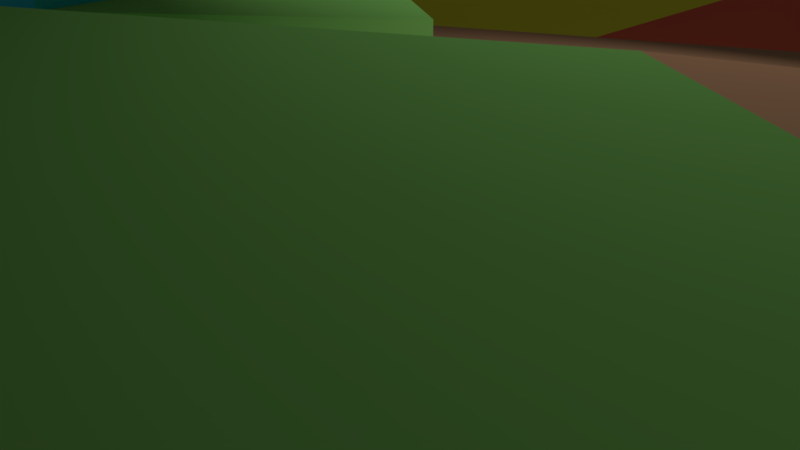 # Source: tile_step01.blend  (saved by Blender 2.78.0; exported with 4.5.12 LTS)
import bpy
from mathutils import Matrix  # noqa: F401  (used for matrix-valued properties, if any)

bpy.ops.wm.read_factory_settings(use_empty=True)
scene = bpy.context.scene
scene.name = 'Scene'

# ---- collections
col_collection_1 = bpy.data.collections.new('Collection 1'); scene.collection.children.link(col_collection_1)

# ---- materials (node trees are filled in below, after node groups)
mat_tile_top01 = bpy.data.materials.new('tile_top01')
mat_tile_top01.alpha_threshold = 0.0
mat_tile_top01.use_transparent_shadow = False
mat_tile_top01.diffuse_color = (0.8, 0.4416, 0.2409, 1.0)
mat_tile_top01.roughness = 0.5
mat_tile_top02 = bpy.data.materials.new('tile_top02')
mat_tile_top02.alpha_threshold = 0.0
mat_tile_top02.use_transparent_shadow = False
mat_tile_top02.diffuse_color = (0.3226, 0.8, 0.1815, 1.0)
mat_tile_top02.roughness = 0.5
mat_tile_top03 = bpy.data.materials.new('tile_top03')
mat_tile_top03.alpha_threshold = 0.0
mat_tile_top03.use_transparent_shadow = False
mat_tile_top03.diffuse_color = (0.04694, 0.7108, 0.8, 1.0)
mat_tile_top03.roughness = 0.5
mat_tile_top04 = bpy.data.materials.new('tile_top04')
mat_tile_top04.alpha_threshold = 0.0
mat_tile_top04.use_transparent_shadow = False
mat_tile_top04.roughness = 0.5
mat_tile_top05 = bpy.data.materials.new('tile_top05')
mat_tile_top05.alpha_threshold = 0.0
mat_tile_top05.use_transparent_shadow = False
mat_tile_top05.diffuse_color = (0.8, 0.7633, 0.04656, 1.0)
mat_tile_top05.roughness = 0.5
mat_tile_top06 = bpy.data.materials.new('tile_top06')
mat_tile_top06.alpha_threshold = 0.0
mat_tile_top06.use_transparent_shadow = False
mat_tile_top06.diffuse_color = (0.8, 0.1391, 0.07538, 1.0)
mat_tile_top06.roughness = 0.5

# ---- material node trees

# ---- world
world_world = bpy.data.worlds.new('World'); scene.world = world_world
world_world.color = (0.05088, 0.05088, 0.05088)
world_world.use_sun_shadow = False
world_world.sun_shadow_jitter_overblur = 0.0
world_world.cycles.sampling_method = 'MANUAL'

# ---- cameras
cam_camera = bpy.data.cameras.new('Camera')
cam_camera.clip_end = 100.0
cam_camera.lens = 35.0
cam_camera.sensor_width = 32.0
cam_camera.sensor_height = 18.0
cam_camera.ortho_scale = 7.314
cam_camera.dof.focus_distance = 0.0
cam_camera.dof.aperture_fstop = 128.0

# ---- lights
light_lamp = bpy.data.lights.new('Lamp', 'POINT')
light_lamp.transmission_factor = 0.0
light_lamp.cutoff_distance = 30.0
light_lamp.energy = 100.0
light_lamp.shadow_buffer_clip_start = 1.001
light_lamp.shadow_soft_size = 0.1
light_lamp.shadow_maximum_resolution = 0.006
light_lamp.use_absolute_resolution = True

# ---- meshes
me_object_000 = bpy.data.meshes.new('Object.000')
me_object_000.from_pydata([(0.0, -5.027e-05, -1150.0), (-1000.0, 2.513e-05, 575.0), (-1000.0, -2.513e-05, -575.0), (-1000.0, 200.0, -575.0), (0.0, 200.0, -1150.0), (1000.0, -2.513e-05, -575.0), (1000.0, 2.513e-05, 575.0), (1000.0, 200.0, 575.0), (0.0, 5.027e-05, 1150.0), (0.0, 200.0, 1150.0), (-1000.0, 200.0, 575.0), (1000.0, 200.0, -575.0), (0.0, 200.0, -8.742e-06), (1000.0, 300.0, 575.0), (0.0, 300.0, 1150.0), (-1000.0, 300.0, 575.0), (0.0, 300.0, -1.747e-05), (1000.0, 300.0, -575.0), (544.5, 300.0, 313.1), (0.0, 300.0, 641.3), (235.2, 300.0, 499.5), (0.0, 300.0, 366.4), (-509.7, 300.0, 607.5), (-524.2, 300.0, 301.4), (534.0, 400.0, 842.9), (-6.868e-07, 400.0, 1150.0), (-1000.0, 400.0, 575.0), (-524.2, 400.0, 301.4), (1000.0, 400.0, 124.9), (1000.0, 400.0, -575.0), (544.5, 400.0, 313.1), (1000.0, 400.0, 575.0), (-6.868e-07, 400.0, 877.0), (-6.868e-07, 400.0, 641.3), (-509.7, 400.0, 607.5), (235.2, 400.0, 499.5), (-328.3, 300.0, 188.8), (249.4, 300.0, 143.4), (0.0, 367.3, 366.4), (0.0, 367.3, -2.333e-05), (-328.3, 367.3, 188.8), (249.4, 367.3, 143.4), (544.5, 431.3, 313.1), (1000.0, 431.3, 575.0), (235.2, 431.3, 499.5), (534.0, 431.3, 842.9), (1000.0, 431.3, 124.9), (-6.868e-07, 443.4, 877.0), (-6.868e-07, 443.4, 641.3), (-509.7, 443.4, 607.5), (-6.868e-07, 485.5, 1150.0), (-1000.0, 485.5, 575.0), (-6.868e-07, 485.5, 877.0), (-509.7, 485.5, 607.5), (0.0, 467.3, 366.4), (0.0, 467.3, -2.77e-05), (-328.3, 467.3, 188.8)], [], [(3, 0, 2), (0, 3, 4), (4, 5, 0), (5, 7, 6), (7, 8, 6), (8, 7, 9), (9, 1, 8), (1, 9, 10), (3, 1, 10), (11, 12, 16, 17), (12, 11, 4), (7, 5, 11), (5, 4, 11), (1, 3, 2), (9, 7, 13, 31, 24, 25, 14), (12, 4, 3), (10, 12, 3), (22, 34, 53, 49, 48, 33, 19), (7, 11, 17, 29, 28, 31, 13), (12, 10, 15, 23, 36, 16), (34, 26, 51, 53), (18, 17, 16, 37), (22, 23, 27, 34), (19, 20, 18, 37, 21), (20, 19, 33, 35), (23, 22, 19, 21, 36), (17, 18, 30, 29), (35, 24, 45, 44), (28, 30, 42, 46), (26, 34, 27), (24, 35, 33, 32, 25), (34, 32, 47, 49), (30, 28, 29), (23, 15, 26, 27), (35, 44, 42, 30, 18, 20), (10, 9, 14, 25, 26, 15), (37, 16, 39, 41), (21, 37, 41, 38), (38, 41, 39), (36, 40, 56, 55, 39, 16), (43, 46, 42), (43, 42, 44, 45), (31, 28, 46, 43), (24, 31, 43, 45), (49, 47, 48), (32, 33, 48, 47), (50, 52, 53, 51), (32, 34, 53, 52), (26, 25, 50, 51), (25, 32, 52, 50), (56, 54, 55), (38, 39, 55, 54), (36, 21, 38, 54, 56, 40)])
me_object_000.polygons.foreach_set('use_smooth', [1, 1, 1, 1, 1, 1, 1, 1, 1, 1, 1, 1, 1, 1, 1, 1, 1, 0, 1, 1, 1, 1, 1, 1, 1, 1, 1, 1, 1, 1, 1, 1, 1, 1, 1, 1, 1, 1, 1, 1, 1, 1, 1, 1, 1, 1, 1, 1, 1, 1, 1, 1, 1])
me_object_000.polygons.foreach_set('material_index', [4, 4, 5, 0, 1, 1, 2, 2, 3, 0, 5, 0, 5, 3, 1, 4, 3, 2, 0, 2, 2, 0, 2, 1, 1, 2, 0, 1, 0, 2, 1, 2, 0, 2, 1, 2, 1, 1, 1, 2, 0, 1, 0, 1, 2, 1, 2, 2, 2, 1, 2, 2, 2])
_k = set([(0, 4), (1, 3), (1, 10), (2, 3), (3, 4), (3, 10), (4, 11), (5, 7), (5, 11), (6, 7), (7, 9), (7, 11), (8, 9), (9, 10), (24, 25), (24, 31), (25, 26), (28, 29), (28, 31), (43, 45), (43, 46), (50, 51)])
me_object_000.attributes.new('sharp_edge', 'BOOLEAN', 'EDGE').data.foreach_set('value', [ (min(e.vertices), max(e.vertices)) in _k for e in me_object_000.edges])
me_object_000.materials.append(mat_tile_top01)
me_object_000.materials.append(mat_tile_top02)
me_object_000.materials.append(mat_tile_top03)
me_object_000.materials.append(mat_tile_top04)
me_object_000.materials.append(mat_tile_top05)
me_object_000.materials.append(mat_tile_top06)
me_object_000.use_remesh_preserve_volume = False
me_object_000.use_remesh_preserve_attributes = False
me_object_000.use_mirror_vertex_groups = False
me_object_000.update()
me_object_000.normals_split_custom_set([tuple(v) for v in zip(*[iter([-0.4985, 0.0, -0.8669, -0.4985, 0.0, -0.8669, -0.4985, 0.0, -0.8669, -0.4985, 0.0, -0.8669, -0.4985, 0.0, -0.8669, -0.4985, 0.0, -0.8669, 0.4985, 0.0, -0.8669, 0.4985, 0.0, -0.8669, 0.4985, 0.0, -0.8669, 1.0, 0.0, 0.0, 1.0, 0.0, 0.0, 1.0, 0.0, 0.0, 0.4985, 0.0, 0.8669, 0.4985, 0.0, 0.8669, 0.4985, 0.0, 0.8669, 0.4985, 0.0, 0.8669, 0.4985, 0.0, 0.8669, 0.4985, 0.0, 0.8669, -0.4985, 0.0, 0.8669, -0.4985, 0.0, 0.8669, -0.4985, 0.0, 0.8669, -0.4985, 0.0, 0.8669, -0.4985, 0.0, 0.8669, -0.4985, 0.0, 0.8669, -1.0, 0.0, 0.0, -1.0, 0.0, 0.0, -1.0, 0.0, 0.0, 0.4173, 0.5528, -0.7213, -0.3525, 0.7071, -0.613, -0.2717, 0.1811, -0.9452, 0.407, 0.2436, -0.8804, -0.3525, 0.7071, -0.613, 0.4173, 0.5528, -0.7213, 0.0, 1.0, -2.717e-08, 1.0, 0.0, 0.0, 1.0, 0.0, 0.0, 1.0, 0.0, 0.0, 0.4985, 0.0, -0.8669, 0.4985, 0.0, -0.8669, 0.4985, 0.0, -0.8669, -1.0, 0.0, 0.0, -1.0, 0.0, 0.0, -1.0, 0.0, 0.0, 2.189e-08, 1.953e-08, 1.0, 0.8656, -1.374e-07, 0.5008, 0.8656, -1.374e-07, 0.5008, 0.8656, -1.374e-07, 0.5008, 0.4985, 3.386e-08, 0.8669, 0.0, 1.953e-08, 1.0, 2.189e-08, 1.953e-08, 1.0, -0.3525, 0.7071, -0.613, 0.0, 1.0, -2.717e-08, -3.805e-09, 1.0, -4.08e-08, -0.8308, 0.5565, -3.025e-08, -0.3525, 0.7071, -0.613, -3.805e-09, 1.0, -4.08e-08, 0.06612, 0.0, -0.9978, 0.06612, 0.0, -0.9978, 0.06612, 0.0, -0.9978, 0.06612, 0.0, -0.9978, 0.06612, 0.0, -0.9978, 0.06612, 0.0, -0.9978, 0.06612, 0.0, -0.9978, 0.8656, -1.374e-07, 0.5008, 0.4173, 0.5528, -0.7213, 0.407, 0.2436, -0.8804, 0.1975, 0.5406, -0.8178, 1.0, -2.717e-07, 0.0, 0.8656, -1.374e-07, 0.5008, 0.8656, -1.374e-07, 0.5008, -0.3525, 0.7071, -0.613, -0.8308, 0.5565, -3.025e-08, -1.0, -1.852e-07, 3.806e-08, -0.1659, 0.4351, -0.8849, -0.6692, 0.4591, -0.5843, -0.2717, 0.1811, -0.9452, 0.6061, 0.528, -0.5949, -0.9636, 0.2524, -0.08825, -0.8053, 0.5403, -0.2438, 0.2042, 0.663, -0.7202, -0.5552, 0.6504, -0.5184, 0.407, 0.2436, -0.8804, -0.2717, 0.1811, -0.9452, 0.3416, 0.9392, -0.03561, 0.6813, 0.7313, -0.03232, -0.1659, 0.4351, -0.8849, 0.3989, 0.5564, -0.7289, 0.6061, 0.528, -0.5949, -0.2721, 0.8499, -0.4514, -0.365, 0.7071, -0.6056, -0.5552, 0.6504, -0.5184, 0.3416, 0.9392, -0.03561, 0.05917, 0.8618, 0.5038, -0.365, 0.7071, -0.6056, -0.2721, 0.8499, -0.4514, 0.2903, 0.8072, -0.5139, -0.7212, 0.3478, -0.5991, -0.1659, 0.4351, -0.8849, 0.6813, 0.7313, -0.03232, -0.2721, 0.8499, -0.4514, 0.05917, 0.8618, 0.5038, -0.6692, 0.4591, -0.5843, 0.407, 0.2436, -0.8804, -0.5552, 0.6504, -0.5184, -0.5933, 0.1156, -0.7966, 0.1975, 0.5406, -0.8178, -0.7212, 0.3478, -0.5991, -0.1441, 0.4935, 0.8577, -0.134, 0.5883, 0.7975, -0.8125, 0.5688, -0.1279, 0.3696, 0.7471, -0.5526, -0.5933, 0.1156, -0.7966, -0.3257, 0.6906, -0.6458, 0.4608, 0.5595, -0.689, -0.9636, 0.2524, -0.08825, 0.6061, 0.528, -0.5949, 0.3989, 0.5564, -0.7289, -0.1441, 0.4935, 0.8577, -0.7212, 0.3478, -0.5991, 0.2903, 0.8072, -0.5139, 0.7071, 0.7071, -8.049e-08, 0.4166, 0.5548, 0.7202, -0.8321, 0.0, -0.5547, 0.7071, 0.7071, -8.049e-08, 0.4289, 0.556, 0.712, -0.4516, 0.2584, 0.854, -0.5933, 0.1156, -0.7966, 0.3696, 0.7471, -0.5526, 0.1975, 0.5406, -0.8178, -0.1659, 0.4351, -0.8849, -1.0, -1.852e-07, 3.806e-08, -0.9636, 0.2524, -0.08825, 0.3989, 0.5564, -0.7289, -0.7212, 0.3478, -0.5991, -0.8125, 0.5688, -0.1279, -0.3257, 0.6906, -0.6458, -0.5933, 0.1156, -0.7966, -0.5552, 0.6504, -0.5184, -0.365, 0.7071, -0.6056, -0.8308, 0.5565, -3.025e-08, 2.189e-08, 1.953e-08, 1.0, 2.189e-08, 1.953e-08, 1.0, 0.0, 1.953e-08, 1.0, -0.9636, 0.2524, -0.08825, -1.0, -1.852e-07, 3.806e-08, 0.3416, 0.9392, -0.03561, -0.2717, 0.1811, -0.9452, 0.1836, 0.2445, -0.9521, 0.8224, 0.5624, -0.08574, 0.05917, 0.8618, 0.5038, 0.3416, 0.9392, -0.03561, 0.8224, 0.5624, -0.08574, 0.2689, 0.2014, 0.9419, 0.2689, 0.2014, 0.9419, 0.8224, 0.5624, -0.08574, 0.1836, 0.2445, -0.9521, -0.6692, 0.4591, -0.5843, -0.9999, 6.468e-08, 0.01304, -0.8326, 0.5537, 0.01086, 0.4166, 0.5548, -0.7202, 0.1836, 0.2445, -0.9521, -0.2717, 0.1811, -0.9452, -1.121e-08, 1.0, -3.839e-08, 0.4608, 0.5595, -0.689, -0.3257, 0.6906, -0.6458, -1.121e-08, 1.0, -3.839e-08, -0.3257, 0.6906, -0.6458, -0.8125, 0.5688, -0.1279, -0.134, 0.5883, 0.7975, 0.8656, 0.0, 0.5008, 0.3696, 0.7471, -0.5526, 0.4608, 0.5595, -0.689, 0.8656, 0.0, 0.5008, -0.1441, 0.4935, 0.8577, 0.8656, 0.0, 0.5008, 0.8656, 0.0, 0.5008, -0.134, 0.5883, 0.7975, -0.4516, 0.2584, 0.854, 0.4289, 0.556, 0.712, 0.6924, 0.7215, 0.0, 0.7071, 0.7071, -8.049e-08, 0.2903, 0.8072, -0.5139, 0.6924, 0.7215, 0.0, 0.4289, 0.556, 0.712, 0.4166, 0.5548, 0.7202, 0.6805, 0.6073, -0.4099, 0.2042, 0.663, -0.7202, -0.8053, 0.5403, -0.2438, 0.7071, 0.7071, -8.049e-08, -0.8321, 0.0, -0.5547, 0.2042, 0.663, -0.7202, 0.6805, 0.6073, -0.4099, -0.9636, 0.2524, -0.08825, 0.4166, 0.5548, 0.7202, 0.4166, 0.5548, 0.7202, -0.8053, 0.5403, -0.2438, 0.4166, 0.5548, 0.7202, 0.7071, 0.7071, -8.049e-08, 0.6805, 0.6073, -0.4099, 0.4166, 0.5548, 0.7202, -0.8326, 0.5537, 0.01086, 0.4257, 0.5557, 0.7142, 0.4166, 0.5548, -0.7202, 0.2689, 0.2014, 0.9419, 0.1836, 0.2445, -0.9521, 0.4166, 0.5548, -0.7202, 0.4257, 0.5557, 0.7142, -0.6692, 0.4591, -0.5843, 0.05917, 0.8618, 0.5038, 0.2689, 0.2014, 0.9419, 0.4257, 0.5557, 0.7142, -0.8326, 0.5537, 0.01086, -0.9999, 6.468e-08, 0.01304])] * 3)])

# ---- objects
ob_tile_step01 = bpy.data.objects.new('tile_step01', me_object_000)
ob_lamp = bpy.data.objects.new('Lamp', light_lamp)
ob_camera = bpy.data.objects.new('Camera', cam_camera)

# ---- transforms, parenting, visibility, modifiers, constraints
ob_tile_step01.location = (0.0, 0.0, 0.0)
ob_tile_step01.rotation_euler = (1.571, 0.0, 0.0)
ob_tile_step01.scale = (0.01, 0.01, 0.01)
ob_tile_step01.color = (0.8, 0.8, 0.8, 1.0)
ob_tile_step01.lineart.crease_threshold = 0.0
ob_lamp.location = (4.076, 1.005, 5.904)
ob_lamp.rotation_euler = (0.6503, 0.05522, 1.866)
ob_lamp.lock_rotations_4d = False
ob_lamp.empty_display_type = 'ARROWS'
ob_lamp.color = (0.0, 0.0, 0.0, 0.0)
ob_lamp.lineart.crease_threshold = 0.0
ob_camera.location = (7.481, -6.508, 5.344)
ob_camera.rotation_euler = (1.109, 0.0, 0.8149)
ob_camera.lock_rotations_4d = False
ob_camera.empty_display_type = 'ARROWS'
ob_camera.color = (0.0, 0.0, 0.0, 0.0)
ob_camera.display_type = 'WIRE'
ob_camera.lineart.crease_threshold = 0.0

# ---- collection membership
col_collection_1.objects.link(ob_tile_step01)
col_collection_1.objects.link(ob_lamp)
col_collection_1.objects.link(ob_camera)

# ---- scene / render settings (as saved in the file)
scene.camera = ob_camera
scene.frame_start = 1; scene.frame_end = 250; scene.frame_set(1)
scene.render.engine = 'BLENDER_EEVEE_NEXT'
scene.render.resolution_percentage = 50
scene.render.dither_intensity = 0.0
scene.cycles.use_denoising = False
scene.cycles.samples = 128
scene.cycles.sampling_pattern = 'TABULATED_SOBOL'
scene.cycles.light_sampling_threshold = 0.0
scene.cycles.use_adaptive_sampling = False
scene.cycles.use_light_tree = False
scene.cycles.blur_glossy = 0.0
scene.cycles.sample_clamp_indirect = 0.0
scene.view_settings.view_transform = 'Standard'
bpy.context.view_layer.update()
